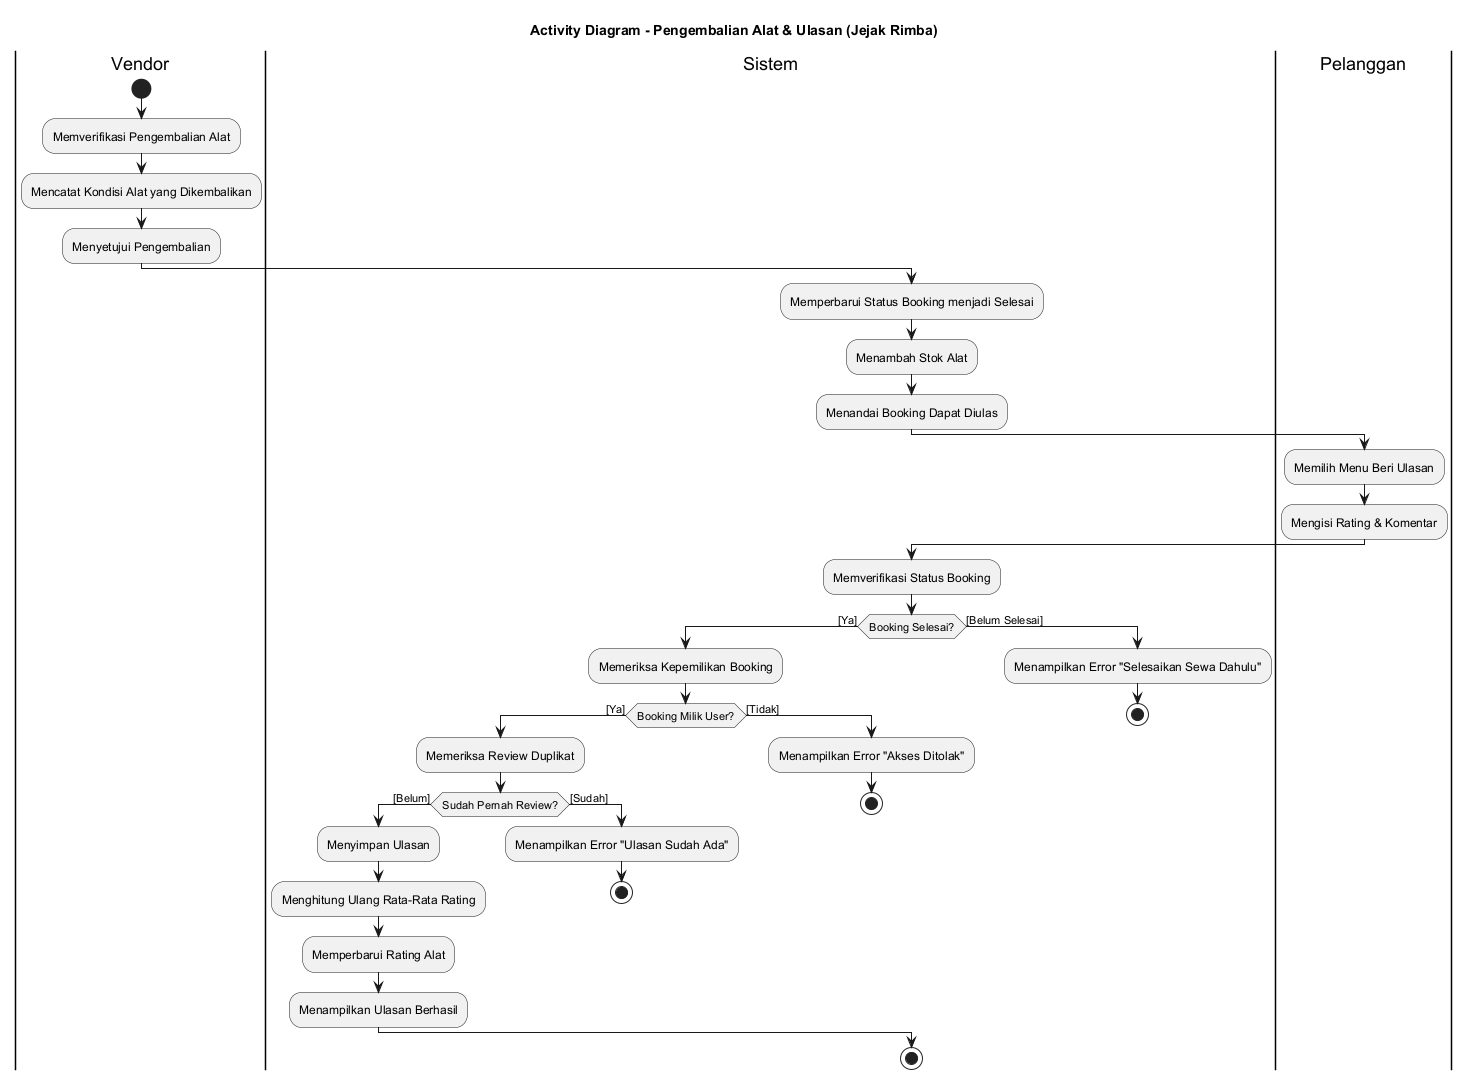

The diagram above was rendered by PlantUML. Its source (embedded in the PNG):
@startuml
title Activity Diagram - Pengembalian Alat & Ulasan (Jejak Rimba)
skinparam backgroundColor #FFFFFF
skinparam defaultFontName "Helvetica"

|Vendor|
start
:Memverifikasi Pengembalian Alat;
:Mencatat Kondisi Alat yang Dikembalikan;
:Menyetujui Pengembalian;

|Sistem|
:Memperbarui Status Booking menjadi Selesai;
:Menambah Stok Alat;
:Menandai Booking Dapat Diulas;

|Pelanggan|
:Memilih Menu Beri Ulasan;
:Mengisi Rating & Komentar;
|Sistem|
:Memverifikasi Status Booking;
if (Booking Selesai?) then ([Ya])
  :Memeriksa Kepemilikan Booking;
  if (Booking Milik User?) then ([Ya])
    :Memeriksa Review Duplikat;
    if (Sudah Pernah Review?) then ([Belum])
      :Menyimpan Ulasan;
      :Menghitung Ulang Rata-Rata Rating;
      :Memperbarui Rating Alat;
      :Menampilkan Ulasan Berhasil;
    else ([Sudah])
      :Menampilkan Error "Ulasan Sudah Ada";
      stop
    endif
  else ([Tidak])
    :Menampilkan Error "Akses Ditolak";
    stop
  endif
else ([Belum Selesai])
  :Menampilkan Error "Selesaikan Sewa Dahulu";
  stop
endif

stop
@enduml